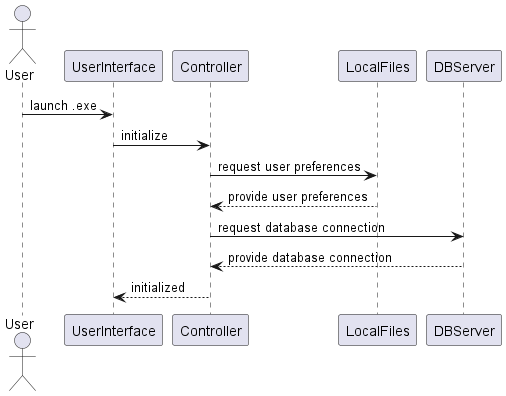

The diagram above was rendered by PlantUML. Its source (embedded in the PNG):
@startuml
actor User as User
participant UserInterface as UI
participant Controller
participant LocalFiles
participant DBServer
User -> UI: launch .exe
UI -> Controller: initialize
Controller -> LocalFiles: request user preferences
Controller <-- LocalFiles: provide user preferences
Controller -> DBServer: request database connection
Controller <-- DBServer: provide database connection
UI <-- Controller: initialized
@enduml